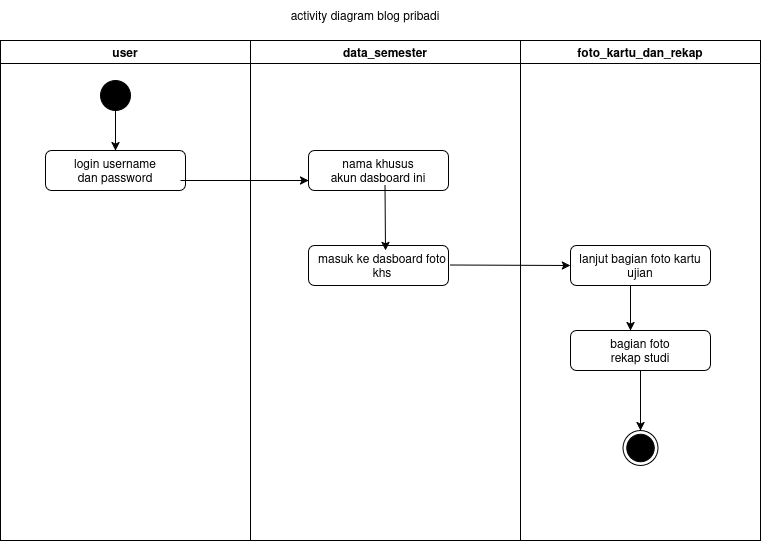

The diagram above was exported from draw.io. Its source (the exported page's mxGraphModel, read from the mxfile embedded in the PNG):
<mxGraphModel dx="1426" dy="757" grid="1" gridSize="10" guides="1" tooltips="1" connect="1" arrows="1" fold="1" page="1" pageScale="1" pageWidth="850" pageHeight="1100" math="0" shadow="0">
  <root>
    <mxCell id="0" />
    <mxCell id="1" parent="0" />
    <mxCell id="ojxxMEbm9JQwRLHastW3-4" parent="1" style="swimlane;whiteSpace=wrap;html=1;" value="user" vertex="1">
      <mxGeometry height="500" width="250" x="60" y="50" as="geometry" />
    </mxCell>
    <mxCell id="ojxxMEbm9JQwRLHastW3-9" parent="ojxxMEbm9JQwRLHastW3-4" style="ellipse;whiteSpace=wrap;html=1;aspect=fixed;gradientColor=none;fillColor=#000000;" value="" vertex="1">
      <mxGeometry height="30" width="30" x="100" y="40" as="geometry" />
    </mxCell>
    <mxCell id="ojxxMEbm9JQwRLHastW3-10" parent="ojxxMEbm9JQwRLHastW3-4" style="rounded=1;whiteSpace=wrap;html=1;" value="" vertex="1">
      <mxGeometry height="40" width="140" x="45" y="110" as="geometry" />
    </mxCell>
    <mxCell id="ojxxMEbm9JQwRLHastW3-11" parent="ojxxMEbm9JQwRLHastW3-4" style="text;html=1;whiteSpace=wrap;strokeColor=none;fillColor=none;align=center;verticalAlign=middle;rounded=0;" value="login username dan password" vertex="1">
      <mxGeometry height="30" width="100" x="65" y="115" as="geometry" />
    </mxCell>
    <mxCell id="ojxxMEbm9JQwRLHastW3-25" edge="1" parent="ojxxMEbm9JQwRLHastW3-4" source="ojxxMEbm9JQwRLHastW3-9" style="endArrow=classic;html=1;rounded=0;entryX=0.5;entryY=0;entryDx=0;entryDy=0;exitX=0.5;exitY=1;exitDx=0;exitDy=0;" target="ojxxMEbm9JQwRLHastW3-10" value="">
      <mxGeometry height="50" relative="1" width="50" as="geometry">
        <mxPoint x="120" y="100" as="sourcePoint" />
        <mxPoint x="170" y="50" as="targetPoint" />
      </mxGeometry>
    </mxCell>
    <mxCell id="ojxxMEbm9JQwRLHastW3-26" edge="1" parent="ojxxMEbm9JQwRLHastW3-4" style="endArrow=classic;html=1;rounded=0;entryX=0;entryY=0.75;entryDx=0;entryDy=0;" target="ojxxMEbm9JQwRLHastW3-15" value="">
      <mxGeometry height="50" relative="1" width="50" as="geometry">
        <mxPoint x="180" y="140" as="sourcePoint" />
        <mxPoint x="230" y="90" as="targetPoint" />
      </mxGeometry>
    </mxCell>
    <mxCell id="ojxxMEbm9JQwRLHastW3-5" parent="1" style="swimlane;whiteSpace=wrap;html=1;" value="data_semester" vertex="1">
      <mxGeometry height="500" width="270" x="310" y="50" as="geometry" />
    </mxCell>
    <mxCell id="ojxxMEbm9JQwRLHastW3-12" parent="ojxxMEbm9JQwRLHastW3-5" style="rounded=1;whiteSpace=wrap;html=1;" value="" vertex="1">
      <mxGeometry height="40" width="140" x="58" y="205" as="geometry" />
    </mxCell>
    <mxCell id="ojxxMEbm9JQwRLHastW3-14" parent="ojxxMEbm9JQwRLHastW3-5" style="text;html=1;whiteSpace=wrap;strokeColor=none;fillColor=none;align=center;verticalAlign=middle;rounded=0;" value="masuk ke dasboard foto khs" vertex="1">
      <mxGeometry height="30" width="132" x="66" y="210" as="geometry" />
    </mxCell>
    <mxCell id="ojxxMEbm9JQwRLHastW3-15" parent="ojxxMEbm9JQwRLHastW3-5" style="rounded=1;whiteSpace=wrap;html=1;" value="" vertex="1">
      <mxGeometry height="40" width="140" x="58" y="110" as="geometry" />
    </mxCell>
    <mxCell id="ojxxMEbm9JQwRLHastW3-16" parent="ojxxMEbm9JQwRLHastW3-5" style="text;html=1;whiteSpace=wrap;strokeColor=none;fillColor=none;align=center;verticalAlign=middle;rounded=0;" value="nama khusus akun dasboard ini" vertex="1">
      <mxGeometry height="30" width="100" x="78" y="115" as="geometry" />
    </mxCell>
    <mxCell id="ojxxMEbm9JQwRLHastW3-27" edge="1" parent="ojxxMEbm9JQwRLHastW3-5" style="endArrow=classic;html=1;rounded=0;" value="">
      <mxGeometry height="50" relative="1" width="50" as="geometry">
        <mxPoint x="134.5" y="145" as="sourcePoint" />
        <mxPoint x="135" y="210" as="targetPoint" />
      </mxGeometry>
    </mxCell>
    <mxCell id="ojxxMEbm9JQwRLHastW3-6" parent="1" style="swimlane;whiteSpace=wrap;html=1;" value="foto_kartu_dan_rekap" vertex="1">
      <mxGeometry height="500" width="240" x="580" y="50" as="geometry" />
    </mxCell>
    <mxCell id="ojxxMEbm9JQwRLHastW3-21" parent="ojxxMEbm9JQwRLHastW3-6" style="rounded=1;whiteSpace=wrap;html=1;" value="" vertex="1">
      <mxGeometry height="40" width="140" x="50" y="205" as="geometry" />
    </mxCell>
    <mxCell id="ojxxMEbm9JQwRLHastW3-22" parent="ojxxMEbm9JQwRLHastW3-6" style="rounded=1;whiteSpace=wrap;html=1;" value="" vertex="1">
      <mxGeometry height="40" width="140" x="50" y="290" as="geometry" />
    </mxCell>
    <mxCell id="ojxxMEbm9JQwRLHastW3-23" parent="ojxxMEbm9JQwRLHastW3-6" style="text;html=1;whiteSpace=wrap;strokeColor=none;fillColor=none;align=center;verticalAlign=middle;rounded=0;" value="lanjut bagian foto kartu ujian" vertex="1">
      <mxGeometry height="30" width="130" x="55" y="210" as="geometry" />
    </mxCell>
    <mxCell id="ojxxMEbm9JQwRLHastW3-24" parent="ojxxMEbm9JQwRLHastW3-6" style="text;html=1;whiteSpace=wrap;strokeColor=none;fillColor=none;align=center;verticalAlign=middle;rounded=0;" value="bagian foto rekap studi" vertex="1">
      <mxGeometry height="30" width="80" x="80" y="295" as="geometry" />
    </mxCell>
    <mxCell id="ojxxMEbm9JQwRLHastW3-28" edge="1" parent="ojxxMEbm9JQwRLHastW3-6" style="endArrow=classic;html=1;rounded=0;entryX=0;entryY=0.5;entryDx=0;entryDy=0;" target="ojxxMEbm9JQwRLHastW3-21" value="">
      <mxGeometry height="50" relative="1" width="50" as="geometry">
        <mxPoint x="-70" y="224.5" as="sourcePoint" />
        <mxPoint x="50" y="225" as="targetPoint" />
      </mxGeometry>
    </mxCell>
    <mxCell id="ojxxMEbm9JQwRLHastW3-29" edge="1" parent="ojxxMEbm9JQwRLHastW3-6" style="endArrow=classic;html=1;rounded=0;" value="">
      <mxGeometry height="50" relative="1" width="50" as="geometry">
        <mxPoint x="110" y="245" as="sourcePoint" />
        <mxPoint x="110" y="290" as="targetPoint" />
      </mxGeometry>
    </mxCell>
    <mxCell id="ojxxMEbm9JQwRLHastW3-31" edge="1" parent="ojxxMEbm9JQwRLHastW3-6" style="endArrow=classic;html=1;rounded=0;entryX=0.5;entryY=0;entryDx=0;entryDy=0;" value="">
      <mxGeometry height="50" relative="1" width="50" as="geometry">
        <mxPoint x="120" y="330" as="sourcePoint" />
        <mxPoint x="120" y="390" as="targetPoint" />
      </mxGeometry>
    </mxCell>
    <mxCell id="ojxxMEbm9JQwRLHastW3-32" parent="ojxxMEbm9JQwRLHastW3-6" style="ellipse;whiteSpace=wrap;html=1;aspect=fixed;" value="" vertex="1">
      <mxGeometry height="35" width="35" x="102.5" y="390" as="geometry" />
    </mxCell>
    <mxCell id="ojxxMEbm9JQwRLHastW3-34" parent="ojxxMEbm9JQwRLHastW3-6" style="ellipse;whiteSpace=wrap;html=1;aspect=fixed;gradientColor=none;fillColor=#000000;" value="" vertex="1">
      <mxGeometry height="27.5" width="27.5" x="106.25" y="393.75" as="geometry" />
    </mxCell>
    <mxCell id="ojxxMEbm9JQwRLHastW3-20" parent="1" style="text;html=1;whiteSpace=wrap;strokeColor=none;fillColor=none;align=center;verticalAlign=middle;rounded=0;arcSize=28;" value="activity diagram blog pribadi" vertex="1">
      <mxGeometry height="30" width="152" x="349" y="10" as="geometry" />
    </mxCell>
  </root>
</mxGraphModel>